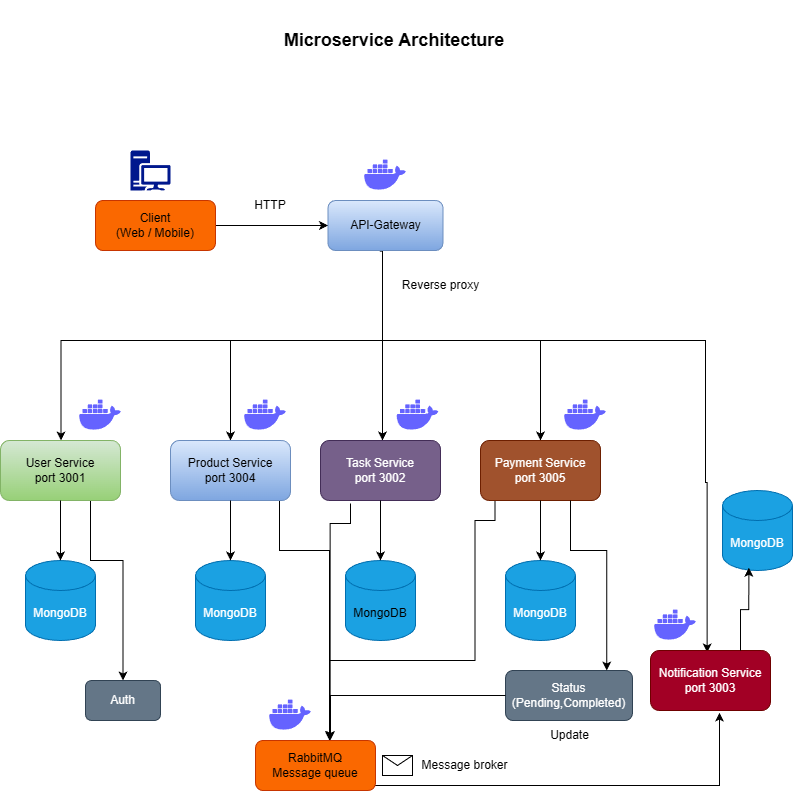

The diagram above was exported from draw.io. Its source (the exported page's mxGraphModel, read from the mxfile embedded in the PNG):
<mxGraphModel dx="1880" dy="1025" grid="1" gridSize="10" guides="1" tooltips="1" connect="1" arrows="1" fold="1" page="1" pageScale="1" pageWidth="850" pageHeight="1100" math="0" shadow="0">
  <root>
    <mxCell id="0" />
    <mxCell id="1" parent="0" />
    <mxCell id="tmleaTbWNgG6P-IebjJc-10" edge="1" parent="1" source="tmleaTbWNgG6P-IebjJc-2" style="edgeStyle=orthogonalEdgeStyle;rounded=0;orthogonalLoop=1;jettySize=auto;html=1;">
      <mxGeometry relative="1" as="geometry">
        <mxPoint x="355.5" y="305" as="targetPoint" />
      </mxGeometry>
    </mxCell>
    <mxCell id="tmleaTbWNgG6P-IebjJc-2" parent="1" style="rounded=1;whiteSpace=wrap;html=1;fillColor=#fa6800;fontColor=#000000;strokeColor=#C73500;" value="Client&lt;div&gt;(Web / Mobile)&lt;/div&gt;" vertex="1">
      <mxGeometry height="50" width="120" x="123" y="280" as="geometry" />
    </mxCell>
    <mxCell id="tmleaTbWNgG6P-IebjJc-4" parent="1" style="text;html=1;whiteSpace=wrap;strokeColor=none;fillColor=none;align=center;verticalAlign=middle;rounded=0;" value="&lt;b&gt;&lt;font style=&quot;font-size: 18px;&quot;&gt;Microservice&amp;nbsp;&lt;/font&gt;&lt;font style=&quot;font-size: 18px;&quot;&gt;Architecture&amp;nbsp;&lt;/font&gt;&lt;/b&gt;" vertex="1">
      <mxGeometry height="80" width="387.2" x="231" y="80" as="geometry" />
    </mxCell>
    <mxCell id="tmleaTbWNgG6P-IebjJc-20" edge="1" parent="1" source="tmleaTbWNgG6P-IebjJc-11" style="edgeStyle=orthogonalEdgeStyle;rounded=0;orthogonalLoop=1;jettySize=auto;html=1;entryX=0.5;entryY=0;entryDx=0;entryDy=0;exitX=0.451;exitY=1.011;exitDx=0;exitDy=0;exitPerimeter=0;">
      <mxGeometry relative="1" as="geometry">
        <Array as="points">
          <mxPoint x="410" y="331" />
          <mxPoint x="410" y="420" />
          <mxPoint x="89" y="420" />
        </Array>
        <mxPoint x="326" y="350" as="sourcePoint" />
        <mxPoint x="88.50999999999999" y="520" as="targetPoint" />
      </mxGeometry>
    </mxCell>
    <mxCell id="tmleaTbWNgG6P-IebjJc-21" edge="1" parent="1" source="tmleaTbWNgG6P-IebjJc-11" style="edgeStyle=orthogonalEdgeStyle;rounded=0;orthogonalLoop=1;jettySize=auto;html=1;entryX=0.5;entryY=0;entryDx=0;entryDy=0;" target="tmleaTbWNgG6P-IebjJc-18">
      <mxGeometry relative="1" as="geometry">
        <Array as="points">
          <mxPoint x="410" y="420" />
          <mxPoint x="258" y="420" />
        </Array>
      </mxGeometry>
    </mxCell>
    <mxCell id="tmleaTbWNgG6P-IebjJc-26" edge="1" parent="1" style="edgeStyle=orthogonalEdgeStyle;rounded=0;orthogonalLoop=1;jettySize=auto;html=1;entryX=0.5;entryY=0;entryDx=0;entryDy=0;" target="tmleaTbWNgG6P-IebjJc-28">
      <mxGeometry relative="1" as="geometry">
        <Array as="points">
          <mxPoint x="410" y="330" />
          <mxPoint x="410" y="420" />
          <mxPoint x="568" y="420" />
        </Array>
        <mxPoint x="410" y="350" as="sourcePoint" />
        <mxPoint x="558" y="480" as="targetPoint" />
      </mxGeometry>
    </mxCell>
    <mxCell id="tmleaTbWNgG6P-IebjJc-30" edge="1" parent="1" source="tmleaTbWNgG6P-IebjJc-11" style="edgeStyle=orthogonalEdgeStyle;rounded=0;orthogonalLoop=1;jettySize=auto;html=1;exitX=0.192;exitY=0.944;exitDx=0;exitDy=0;entryX=0.597;entryY=0.065;entryDx=0;entryDy=0;entryPerimeter=0;exitPerimeter=0;">
      <mxGeometry relative="1" as="geometry">
        <Array as="points">
          <mxPoint x="410" y="327" />
          <mxPoint x="410" y="420" />
          <mxPoint x="733" y="420" />
          <mxPoint x="733" y="562" />
          <mxPoint x="735" y="562" />
        </Array>
        <mxPoint x="293" y="368.05" as="sourcePoint" />
        <mxPoint x="734.6400000000001" y="731.95" as="targetPoint" />
      </mxGeometry>
    </mxCell>
    <mxCell id="tmleaTbWNgG6P-IebjJc-80" edge="1" parent="1" style="edgeStyle=orthogonalEdgeStyle;rounded=0;orthogonalLoop=1;jettySize=auto;html=1;exitX=0.75;exitY=1;exitDx=0;exitDy=0;">
      <mxGeometry relative="1" as="geometry">
        <Array as="points">
          <mxPoint x="410" y="330" />
        </Array>
        <mxPoint x="443.75" y="330" as="sourcePoint" />
        <mxPoint x="410" y="520" as="targetPoint" />
      </mxGeometry>
    </mxCell>
    <mxCell id="tmleaTbWNgG6P-IebjJc-11" parent="1" style="rounded=1;whiteSpace=wrap;html=1;fillColor=#dae8fc;gradientColor=#7ea6e0;strokeColor=#6c8ebf;" value="API-Gateway" vertex="1">
      <mxGeometry height="50" width="115" x="355.5" y="280" as="geometry" />
    </mxCell>
    <mxCell id="tmleaTbWNgG6P-IebjJc-79" edge="1" parent="1" style="edgeStyle=orthogonalEdgeStyle;rounded=0;orthogonalLoop=1;jettySize=auto;html=1;exitX=0.75;exitY=1;exitDx=0;exitDy=0;entryX=0.5;entryY=0;entryDx=0;entryDy=0;" target="tmleaTbWNgG6P-IebjJc-78">
      <mxGeometry relative="1" as="geometry">
        <Array as="points">
          <mxPoint x="118" y="640" />
          <mxPoint x="150" y="640" />
        </Array>
        <mxPoint x="118" y="580" as="sourcePoint" />
      </mxGeometry>
    </mxCell>
    <mxCell id="tmleaTbWNgG6P-IebjJc-14" parent="1" style="rounded=1;whiteSpace=wrap;html=1;fillColor=#d5e8d4;gradientColor=#97d077;strokeColor=#82b366;" value="User Service&lt;div&gt;port 3001&lt;/div&gt;" vertex="1">
      <mxGeometry height="60" width="120" x="28" y="520" as="geometry" />
    </mxCell>
    <mxCell id="tmleaTbWNgG6P-IebjJc-51" edge="1" parent="1" style="edgeStyle=orthogonalEdgeStyle;rounded=0;orthogonalLoop=1;jettySize=auto;html=1;exitX=0.75;exitY=1;exitDx=0;exitDy=0;">
      <mxGeometry relative="1" as="geometry">
        <Array as="points">
          <mxPoint x="307" y="630" />
          <mxPoint x="357" y="630" />
        </Array>
        <mxPoint x="307" y="580" as="sourcePoint" />
        <mxPoint x="356.9999999999998" y="820" as="targetPoint" />
      </mxGeometry>
    </mxCell>
    <mxCell id="tmleaTbWNgG6P-IebjJc-18" parent="1" style="rounded=1;whiteSpace=wrap;html=1;fillColor=#dae8fc;gradientColor=#7ea6e0;strokeColor=#6c8ebf;" value="Product Service&lt;div&gt;port 3004&lt;/div&gt;" vertex="1">
      <mxGeometry height="60" width="120" x="198" y="520" as="geometry" />
    </mxCell>
    <mxCell id="tmleaTbWNgG6P-IebjJc-22" parent="1" style="rounded=1;whiteSpace=wrap;html=1;fillColor=#76608a;fontColor=#ffffff;strokeColor=#432D57;" value="Task Service&lt;div&gt;port 3002&lt;/div&gt;" vertex="1">
      <mxGeometry height="60" width="120" x="348" y="520" as="geometry" />
    </mxCell>
    <mxCell id="tmleaTbWNgG6P-IebjJc-61" edge="1" parent="1" style="edgeStyle=orthogonalEdgeStyle;rounded=0;orthogonalLoop=1;jettySize=auto;html=1;exitX=0.25;exitY=1;exitDx=0;exitDy=0;entryX=0.75;entryY=0;entryDx=0;entryDy=0;">
      <mxGeometry relative="1" as="geometry">
        <Array as="points">
          <mxPoint x="522.5" y="600" />
          <mxPoint x="502.5" y="600" />
          <mxPoint x="502.5" y="740" />
          <mxPoint x="357.5" y="740" />
        </Array>
        <mxPoint x="522.5" y="580" as="sourcePoint" />
        <mxPoint x="357.5" y="820" as="targetPoint" />
      </mxGeometry>
    </mxCell>
    <mxCell id="tmleaTbWNgG6P-IebjJc-28" parent="1" style="rounded=1;whiteSpace=wrap;html=1;fillColor=#a0522d;fontColor=#ffffff;strokeColor=#6D1F00;" value="Payment Service&lt;div&gt;port 3005&lt;/div&gt;" vertex="1">
      <mxGeometry height="60" width="120" x="508" y="520" as="geometry" />
    </mxCell>
    <mxCell id="tmleaTbWNgG6P-IebjJc-31" parent="1" style="rounded=1;whiteSpace=wrap;html=1;fillColor=#a20025;fontColor=#ffffff;strokeColor=#6F0000;" value="Notification Service&lt;br&gt;&lt;div&gt;port 3003&lt;/div&gt;" vertex="1">
      <mxGeometry height="60" width="120" x="678" y="730" as="geometry" />
    </mxCell>
    <mxCell id="tmleaTbWNgG6P-IebjJc-33" parent="1" style="shape=cylinder3;whiteSpace=wrap;html=1;boundedLbl=1;backgroundOutline=1;size=15;fillColor=#1ba1e2;fontColor=#ffffff;strokeColor=#006EAF;" value="MongoDB" vertex="1">
      <mxGeometry height="80" width="70" x="53" y="640" as="geometry" />
    </mxCell>
    <mxCell id="tmleaTbWNgG6P-IebjJc-36" parent="1" style="shape=cylinder3;whiteSpace=wrap;html=1;boundedLbl=1;backgroundOutline=1;size=15;fillColor=#1ba1e2;fontColor=#ffffff;strokeColor=#006EAF;" value="MongoDB" vertex="1">
      <mxGeometry height="80" width="70" x="223" y="640" as="geometry" />
    </mxCell>
    <mxCell id="tmleaTbWNgG6P-IebjJc-37" edge="1" parent="1" source="tmleaTbWNgG6P-IebjJc-18" style="edgeStyle=orthogonalEdgeStyle;rounded=0;orthogonalLoop=1;jettySize=auto;html=1;entryX=0.5;entryY=0;entryDx=0;entryDy=0;entryPerimeter=0;" target="tmleaTbWNgG6P-IebjJc-36">
      <mxGeometry relative="1" as="geometry" />
    </mxCell>
    <mxCell id="tmleaTbWNgG6P-IebjJc-38" parent="1" style="shape=cylinder3;whiteSpace=wrap;html=1;boundedLbl=1;backgroundOutline=1;size=15;fillColor=#1ba1e2;fontColor=#ffffff;strokeColor=#006EAF;" value="&lt;font style=&quot;color: light-dark(rgb(0, 0, 0), rgb(0, 0, 0));&quot;&gt;MongoDB&lt;/font&gt;" vertex="1">
      <mxGeometry height="80" width="70" x="373" y="640" as="geometry" />
    </mxCell>
    <mxCell id="tmleaTbWNgG6P-IebjJc-40" edge="1" parent="1" source="tmleaTbWNgG6P-IebjJc-22" style="edgeStyle=orthogonalEdgeStyle;rounded=0;orthogonalLoop=1;jettySize=auto;html=1;entryX=0.5;entryY=0;entryDx=0;entryDy=0;entryPerimeter=0;" target="tmleaTbWNgG6P-IebjJc-38">
      <mxGeometry relative="1" as="geometry" />
    </mxCell>
    <mxCell id="tmleaTbWNgG6P-IebjJc-41" parent="1" style="shape=cylinder3;whiteSpace=wrap;html=1;boundedLbl=1;backgroundOutline=1;size=15;fillColor=#1ba1e2;fontColor=#ffffff;strokeColor=#006EAF;" value="MongoDB" vertex="1">
      <mxGeometry height="80" width="70" x="533" y="640" as="geometry" />
    </mxCell>
    <mxCell id="tmleaTbWNgG6P-IebjJc-42" edge="1" parent="1" style="edgeStyle=orthogonalEdgeStyle;rounded=0;orthogonalLoop=1;jettySize=auto;html=1;entryX=0.5;entryY=0;entryDx=0;entryDy=0;entryPerimeter=0;" target="tmleaTbWNgG6P-IebjJc-33">
      <mxGeometry relative="1" as="geometry">
        <mxPoint x="88" y="580" as="sourcePoint" />
      </mxGeometry>
    </mxCell>
    <mxCell id="tmleaTbWNgG6P-IebjJc-44" edge="1" parent="1" source="tmleaTbWNgG6P-IebjJc-28" style="edgeStyle=orthogonalEdgeStyle;rounded=0;orthogonalLoop=1;jettySize=auto;html=1;entryX=0.5;entryY=0;entryDx=0;entryDy=0;entryPerimeter=0;" target="tmleaTbWNgG6P-IebjJc-41">
      <mxGeometry relative="1" as="geometry" />
    </mxCell>
    <mxCell id="tmleaTbWNgG6P-IebjJc-46" parent="1" style="shape=cylinder3;whiteSpace=wrap;html=1;boundedLbl=1;backgroundOutline=1;size=15;fillColor=#1ba1e2;fontColor=#ffffff;strokeColor=#006EAF;" value="MongoDB" vertex="1">
      <mxGeometry height="80" width="70" x="750" y="570" as="geometry" />
    </mxCell>
    <mxCell id="tmleaTbWNgG6P-IebjJc-58" edge="1" parent="1" source="tmleaTbWNgG6P-IebjJc-31" style="edgeStyle=orthogonalEdgeStyle;rounded=0;orthogonalLoop=1;jettySize=auto;html=1;exitX=0.75;exitY=0;exitDx=0;exitDy=0;entryX=0.262;entryY=0.965;entryDx=0;entryDy=0;entryPerimeter=0;">
      <mxGeometry relative="1" as="geometry">
        <mxPoint x="776.3399999999997" y="647.2" as="targetPoint" />
      </mxGeometry>
    </mxCell>
    <mxCell id="tmleaTbWNgG6P-IebjJc-60" edge="1" parent="1" style="edgeStyle=orthogonalEdgeStyle;rounded=0;orthogonalLoop=1;jettySize=auto;html=1;exitX=1;exitY=0.75;exitDx=0;exitDy=0;entryX=0.575;entryY=1.035;entryDx=0;entryDy=0;entryPerimeter=0;" target="tmleaTbWNgG6P-IebjJc-31">
      <mxGeometry relative="1" as="geometry">
        <mxPoint x="403" y="865" as="sourcePoint" />
      </mxGeometry>
    </mxCell>
    <mxCell id="tmleaTbWNgG6P-IebjJc-62" edge="1" parent="1" style="edgeStyle=orthogonalEdgeStyle;rounded=0;orthogonalLoop=1;jettySize=auto;html=1;exitX=0.25;exitY=1;exitDx=0;exitDy=0;entryX=0.622;entryY=-0.05;entryDx=0;entryDy=0;entryPerimeter=0;">
      <mxGeometry relative="1" as="geometry">
        <Array as="points">
          <mxPoint x="378" y="603" />
          <mxPoint x="358" y="603" />
        </Array>
        <mxPoint x="378" y="583" as="sourcePoint" />
        <mxPoint x="357.64" y="820" as="targetPoint" />
      </mxGeometry>
    </mxCell>
    <mxCell id="tmleaTbWNgG6P-IebjJc-63" parent="1" style="rounded=1;whiteSpace=wrap;html=1;fillColor=#fa6800;fontColor=#000000;strokeColor=#C73500;" value="RabbitMQ&lt;div&gt;Message queue&lt;/div&gt;" vertex="1">
      <mxGeometry height="50" width="120" x="283" y="820" as="geometry" />
    </mxCell>
    <mxCell id="tmleaTbWNgG6P-IebjJc-64" parent="1" style="shape=image;html=1;verticalAlign=top;verticalLabelPosition=bottom;labelBackgroundColor=#ffffff;imageAspect=0;aspect=fixed;image=https://icons.diagrams.net/icon-cache1/Unicons_Line_vol_3-2965/docker-1335.svg" value="" vertex="1">
      <mxGeometry height="50" width="50" x="103" y="470" as="geometry" />
    </mxCell>
    <mxCell id="tmleaTbWNgG6P-IebjJc-66" parent="1" style="shape=image;html=1;verticalAlign=top;verticalLabelPosition=bottom;labelBackgroundColor=#ffffff;imageAspect=0;aspect=fixed;image=https://icons.diagrams.net/icon-cache1/Unicons_Line_vol_3-2965/docker-1335.svg" value="" vertex="1">
      <mxGeometry height="50" width="50" x="268" y="470" as="geometry" />
    </mxCell>
    <mxCell id="tmleaTbWNgG6P-IebjJc-67" parent="1" style="shape=image;html=1;verticalAlign=top;verticalLabelPosition=bottom;labelBackgroundColor=#ffffff;imageAspect=0;aspect=fixed;image=https://icons.diagrams.net/icon-cache1/Unicons_Line_vol_3-2965/docker-1335.svg" value="" vertex="1">
      <mxGeometry height="50" width="50" x="420.5" y="470" as="geometry" />
    </mxCell>
    <mxCell id="tmleaTbWNgG6P-IebjJc-68" parent="1" style="shape=image;html=1;verticalAlign=top;verticalLabelPosition=bottom;labelBackgroundColor=#ffffff;imageAspect=0;aspect=fixed;image=https://icons.diagrams.net/icon-cache1/Unicons_Line_vol_3-2965/docker-1335.svg" value="" vertex="1">
      <mxGeometry height="50" width="50" x="588" y="470" as="geometry" />
    </mxCell>
    <mxCell id="tmleaTbWNgG6P-IebjJc-69" parent="1" style="shape=image;html=1;verticalAlign=top;verticalLabelPosition=bottom;labelBackgroundColor=#ffffff;imageAspect=0;aspect=fixed;image=https://icons.diagrams.net/icon-cache1/Unicons_Line_vol_3-2965/docker-1335.svg" value="" vertex="1">
      <mxGeometry height="50" width="50" x="678" y="680" as="geometry" />
    </mxCell>
    <mxCell id="tmleaTbWNgG6P-IebjJc-70" parent="1" style="shape=image;html=1;verticalAlign=top;verticalLabelPosition=bottom;labelBackgroundColor=#ffffff;imageAspect=0;aspect=fixed;image=https://icons.diagrams.net/icon-cache1/Unicons_Line_vol_3-2965/docker-1335.svg" value="" vertex="1">
      <mxGeometry height="50" width="50" x="388" y="230" as="geometry" />
    </mxCell>
    <mxCell id="tmleaTbWNgG6P-IebjJc-75" edge="1" parent="1" source="tmleaTbWNgG6P-IebjJc-33" style="edgeStyle=orthogonalEdgeStyle;rounded=0;orthogonalLoop=1;jettySize=auto;html=1;exitX=0.5;exitY=1;exitDx=0;exitDy=0;exitPerimeter=0;" target="tmleaTbWNgG6P-IebjJc-33">
      <mxGeometry relative="1" as="geometry" />
    </mxCell>
    <mxCell id="tmleaTbWNgG6P-IebjJc-78" parent="1" style="rounded=1;whiteSpace=wrap;html=1;fillColor=#647687;fontColor=#ffffff;strokeColor=#314354;" value="Auth" vertex="1">
      <mxGeometry height="40" width="75" x="113" y="760" as="geometry" />
    </mxCell>
    <mxCell id="tmleaTbWNgG6P-IebjJc-81" parent="1" style="sketch=0;aspect=fixed;pointerEvents=1;shadow=0;dashed=0;html=1;strokeColor=none;labelPosition=center;verticalLabelPosition=bottom;verticalAlign=top;align=center;fillColor=#00188D;shape=mxgraph.mscae.enterprise.workstation_client" value="" vertex="1">
      <mxGeometry height="40" width="40" x="158" y="230" as="geometry" />
    </mxCell>
    <mxCell id="tmleaTbWNgG6P-IebjJc-82" parent="1" style="shape=message;html=1;html=1;outlineConnect=0;labelPosition=center;verticalLabelPosition=bottom;align=center;verticalAlign=top;" value="" vertex="1">
      <mxGeometry height="20" width="30" x="410" y="835" as="geometry" />
    </mxCell>
    <mxCell id="tmleaTbWNgG6P-IebjJc-83" parent="1" style="text;html=1;whiteSpace=wrap;strokeColor=none;fillColor=none;align=center;verticalAlign=middle;rounded=0;" value="HTTP" vertex="1">
      <mxGeometry height="30" width="60" x="268" y="270" as="geometry" />
    </mxCell>
    <mxCell id="tmleaTbWNgG6P-IebjJc-85" parent="1" style="text;html=1;whiteSpace=wrap;strokeColor=none;fillColor=none;align=center;verticalAlign=middle;rounded=0;" value="Reverse proxy" vertex="1">
      <mxGeometry height="30" width="104.5" x="415.5" y="350" as="geometry" />
    </mxCell>
    <mxCell id="tmleaTbWNgG6P-IebjJc-86" parent="1" style="text;html=1;whiteSpace=wrap;strokeColor=none;fillColor=none;align=center;verticalAlign=middle;rounded=0;" value="Message broker" vertex="1">
      <mxGeometry height="30" width="104.5" x="440" y="830" as="geometry" />
    </mxCell>
    <mxCell id="tmleaTbWNgG6P-IebjJc-87" parent="1" style="shape=image;html=1;verticalAlign=top;verticalLabelPosition=bottom;labelBackgroundColor=#ffffff;imageAspect=0;aspect=fixed;image=https://icons.diagrams.net/icon-cache1/Unicons_Line_vol_3-2965/docker-1335.svg" value="" vertex="1">
      <mxGeometry height="50" width="50" x="293" y="770" as="geometry" />
    </mxCell>
    <mxCell id="tmleaTbWNgG6P-IebjJc-88" parent="1" style="rounded=1;whiteSpace=wrap;html=1;fillColor=#647687;fontColor=#ffffff;strokeColor=#314354;" value="Status&lt;div&gt;(Pending,Completed)&lt;/div&gt;" vertex="1">
      <mxGeometry height="50" width="127" x="533" y="750" as="geometry" />
    </mxCell>
    <mxCell id="tmleaTbWNgG6P-IebjJc-89" edge="1" parent="1" source="tmleaTbWNgG6P-IebjJc-28" style="edgeStyle=orthogonalEdgeStyle;rounded=0;orthogonalLoop=1;jettySize=auto;html=1;exitX=0.75;exitY=1;exitDx=0;exitDy=0;entryX=0.797;entryY=0;entryDx=0;entryDy=0;entryPerimeter=0;" target="tmleaTbWNgG6P-IebjJc-88">
      <mxGeometry relative="1" as="geometry">
        <Array as="points">
          <mxPoint x="598" y="630" />
          <mxPoint x="634" y="630" />
        </Array>
      </mxGeometry>
    </mxCell>
    <mxCell id="tmleaTbWNgG6P-IebjJc-90" edge="1" parent="1" source="tmleaTbWNgG6P-IebjJc-88" style="edgeStyle=orthogonalEdgeStyle;rounded=0;orthogonalLoop=1;jettySize=auto;html=1;entryX=0.625;entryY=-0.009;entryDx=0;entryDy=0;entryPerimeter=0;" target="tmleaTbWNgG6P-IebjJc-63">
      <mxGeometry relative="1" as="geometry" />
    </mxCell>
    <mxCell id="tmleaTbWNgG6P-IebjJc-91" parent="1" style="text;html=1;whiteSpace=wrap;strokeColor=none;fillColor=none;align=center;verticalAlign=middle;rounded=0;" value="Update" vertex="1">
      <mxGeometry height="30" width="104.5" x="544.5" y="800" as="geometry" />
    </mxCell>
  </root>
</mxGraphModel>